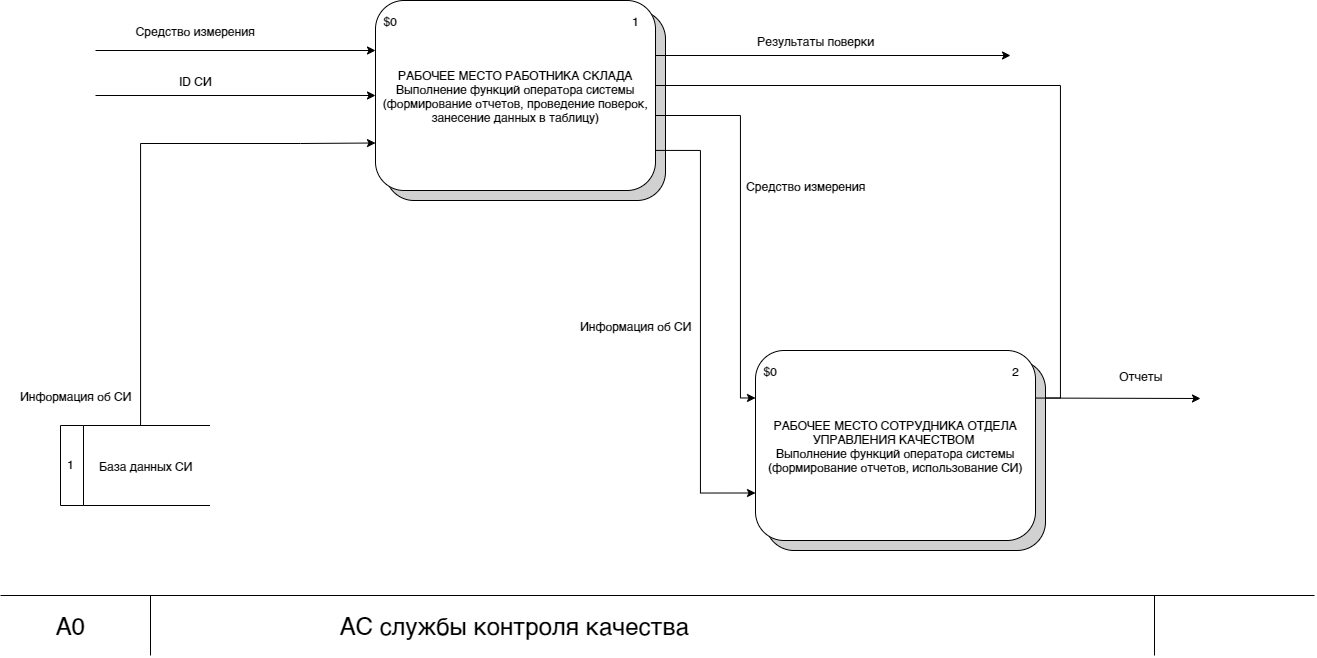

The diagram above was exported from draw.io. Its source (the exported page's mxGraphModel, read from the mxfile embedded in the PNG):
<mxGraphModel dx="1673" dy="896" grid="1" gridSize="10" guides="1" tooltips="1" connect="1" arrows="1" fold="1" page="1" pageScale="1" pageWidth="1654" pageHeight="1169" math="0" shadow="0">
  <root>
    <mxCell id="9EEJTTjl7kgnCIQRDDrh-0" />
    <mxCell id="9EEJTTjl7kgnCIQRDDrh-1" parent="9EEJTTjl7kgnCIQRDDrh-0" />
    <mxCell id="9EEJTTjl7kgnCIQRDDrh-2" value="Создание задания для чемпионата" style="rounded=1;whiteSpace=wrap;html=1;fillColor=#D1D1D1;" parent="9EEJTTjl7kgnCIQRDDrh-1" vertex="1">
      <mxGeometry x="715" y="45" width="280" height="190" as="geometry" />
    </mxCell>
    <mxCell id="AiAY3k1WShlAeakEyoxz-33" style="edgeStyle=orthogonalEdgeStyle;rounded=0;orthogonalLoop=1;jettySize=auto;html=1;exitX=0.996;exitY=0.789;exitDx=0;exitDy=0;exitPerimeter=0;entryX=0;entryY=0.75;entryDx=0;entryDy=0;" parent="9EEJTTjl7kgnCIQRDDrh-1" source="9EEJTTjl7kgnCIQRDDrh-12" target="AiAY3k1WShlAeakEyoxz-7" edge="1">
      <mxGeometry relative="1" as="geometry">
        <Array as="points">
          <mxPoint x="1030" y="185" />
          <mxPoint x="1030" y="528" />
        </Array>
      </mxGeometry>
    </mxCell>
    <mxCell id="AiAY3k1WShlAeakEyoxz-49" style="edgeStyle=orthogonalEdgeStyle;rounded=0;orthogonalLoop=1;jettySize=auto;html=1;endArrow=none;endFill=0;entryX=1;entryY=0.25;entryDx=0;entryDy=0;" parent="9EEJTTjl7kgnCIQRDDrh-1" source="9EEJTTjl7kgnCIQRDDrh-12" target="AiAY3k1WShlAeakEyoxz-7" edge="1">
      <mxGeometry relative="1" as="geometry">
        <mxPoint x="1270" y="440" as="targetPoint" />
        <Array as="points">
          <mxPoint x="1390" y="120" />
          <mxPoint x="1390" y="433" />
        </Array>
      </mxGeometry>
    </mxCell>
    <mxCell id="RSZl1LHW6qRaEs6o2D9j-0" style="edgeStyle=orthogonalEdgeStyle;rounded=0;orthogonalLoop=1;jettySize=auto;html=1;endArrow=classic;endFill=1;entryX=0;entryY=0.25;entryDx=0;entryDy=0;" parent="9EEJTTjl7kgnCIQRDDrh-1" target="AiAY3k1WShlAeakEyoxz-7" edge="1">
      <mxGeometry relative="1" as="geometry">
        <Array as="points">
          <mxPoint x="1070" y="150" />
          <mxPoint x="1070" y="433" />
        </Array>
        <mxPoint x="980" y="150" as="sourcePoint" />
        <mxPoint x="1340" y="80" as="targetPoint" />
      </mxGeometry>
    </mxCell>
    <mxCell id="9EEJTTjl7kgnCIQRDDrh-12" value="РАБОЧЕЕ МЕСТО РАБОТНИКА СКЛАДА&lt;br&gt;Выполнение функций оператора системы&lt;br&gt;(формирование отчетов, проведение поверок, занесение данных в таблицу)" style="rounded=1;whiteSpace=wrap;html=1;fillColor=#FFFFFF;" parent="9EEJTTjl7kgnCIQRDDrh-1" vertex="1">
      <mxGeometry x="705" y="35" width="280" height="190" as="geometry" />
    </mxCell>
    <mxCell id="9EEJTTjl7kgnCIQRDDrh-13" value="$0" style="text;html=1;strokeColor=none;fillColor=none;align=center;verticalAlign=middle;whiteSpace=wrap;rounded=0;" parent="9EEJTTjl7kgnCIQRDDrh-1" vertex="1">
      <mxGeometry x="700" y="45" width="40" height="20" as="geometry" />
    </mxCell>
    <mxCell id="9EEJTTjl7kgnCIQRDDrh-14" value="1" style="text;html=1;strokeColor=none;fillColor=none;align=center;verticalAlign=middle;whiteSpace=wrap;rounded=0;" parent="9EEJTTjl7kgnCIQRDDrh-1" vertex="1">
      <mxGeometry x="945" y="45" width="40" height="20" as="geometry" />
    </mxCell>
    <mxCell id="9EEJTTjl7kgnCIQRDDrh-16" value="" style="endArrow=none;html=1;" parent="9EEJTTjl7kgnCIQRDDrh-1" edge="1">
      <mxGeometry width="50" height="50" relative="1" as="geometry">
        <mxPoint x="330" y="630" as="sourcePoint" />
        <mxPoint x="1644" y="630" as="targetPoint" />
      </mxGeometry>
    </mxCell>
    <mxCell id="9EEJTTjl7kgnCIQRDDrh-17" value="" style="endArrow=none;html=1;" parent="9EEJTTjl7kgnCIQRDDrh-1" edge="1">
      <mxGeometry width="50" height="50" relative="1" as="geometry">
        <mxPoint x="480" y="690" as="sourcePoint" />
        <mxPoint x="480" y="630" as="targetPoint" />
      </mxGeometry>
    </mxCell>
    <mxCell id="9EEJTTjl7kgnCIQRDDrh-18" value="" style="endArrow=none;html=1;" parent="9EEJTTjl7kgnCIQRDDrh-1" edge="1">
      <mxGeometry width="50" height="50" relative="1" as="geometry">
        <mxPoint x="1484" y="690" as="sourcePoint" />
        <mxPoint x="1484" y="630" as="targetPoint" />
      </mxGeometry>
    </mxCell>
    <mxCell id="9EEJTTjl7kgnCIQRDDrh-19" value="&lt;font style=&quot;font-size: 24px&quot;&gt;А0&lt;/font&gt;" style="text;html=1;strokeColor=none;fillColor=none;align=center;verticalAlign=middle;whiteSpace=wrap;rounded=0;" parent="9EEJTTjl7kgnCIQRDDrh-1" vertex="1">
      <mxGeometry x="380" y="650" width="40" height="20" as="geometry" />
    </mxCell>
    <mxCell id="9EEJTTjl7kgnCIQRDDrh-20" value="&lt;span style=&quot;font-size: 24px&quot;&gt;АС службы контроля качества&lt;/span&gt;" style="text;html=1;strokeColor=none;fillColor=none;align=center;verticalAlign=middle;whiteSpace=wrap;rounded=0;" parent="9EEJTTjl7kgnCIQRDDrh-1" vertex="1">
      <mxGeometry x="619" y="650" width="450" height="20" as="geometry" />
    </mxCell>
    <mxCell id="AiAY3k1WShlAeakEyoxz-10" style="edgeStyle=orthogonalEdgeStyle;rounded=0;orthogonalLoop=1;jettySize=auto;html=1;" parent="9EEJTTjl7kgnCIQRDDrh-1" edge="1">
      <mxGeometry relative="1" as="geometry">
        <mxPoint x="425" y="85" as="sourcePoint" />
        <Array as="points">
          <mxPoint x="425" y="85" />
        </Array>
        <mxPoint x="705" y="85" as="targetPoint" />
      </mxGeometry>
    </mxCell>
    <mxCell id="KNaZb2g5Oe6Crw6iz4kg-0" style="edgeStyle=orthogonalEdgeStyle;rounded=0;orthogonalLoop=1;jettySize=auto;html=1;entryX=0;entryY=0.5;entryDx=0;entryDy=0;endArrow=classic;endFill=1;" parent="9EEJTTjl7kgnCIQRDDrh-1" target="9EEJTTjl7kgnCIQRDDrh-12" edge="1">
      <mxGeometry relative="1" as="geometry">
        <Array as="points">
          <mxPoint x="425" y="130" />
        </Array>
        <mxPoint x="425" y="130" as="sourcePoint" />
      </mxGeometry>
    </mxCell>
    <mxCell id="AiAY3k1WShlAeakEyoxz-6" value="Создание задания для чемпионата" style="rounded=1;whiteSpace=wrap;html=1;fillColor=#D1D1D1;" parent="9EEJTTjl7kgnCIQRDDrh-1" vertex="1">
      <mxGeometry x="1095" y="395" width="280" height="190" as="geometry" />
    </mxCell>
    <mxCell id="AiAY3k1WShlAeakEyoxz-48" style="edgeStyle=orthogonalEdgeStyle;rounded=0;orthogonalLoop=1;jettySize=auto;html=1;exitX=1;exitY=0.25;exitDx=0;exitDy=0;" parent="9EEJTTjl7kgnCIQRDDrh-1" source="AiAY3k1WShlAeakEyoxz-7" edge="1">
      <mxGeometry relative="1" as="geometry">
        <mxPoint x="1530" y="433" as="targetPoint" />
        <Array as="points">
          <mxPoint x="1333" y="433" />
        </Array>
      </mxGeometry>
    </mxCell>
    <mxCell id="AiAY3k1WShlAeakEyoxz-7" value="РАБОЧЕЕ МЕСТО СОТРУДНИКА ОТДЕЛА УПРАВЛЕНИЯ КАЧЕСТВОМ&amp;nbsp;&lt;br&gt;Выполнение функций оператора системы&lt;br&gt;(формирование отчетов, использование СИ)" style="rounded=1;whiteSpace=wrap;html=1;fillColor=#FFFFFF;" parent="9EEJTTjl7kgnCIQRDDrh-1" vertex="1">
      <mxGeometry x="1085" y="385" width="280" height="190" as="geometry" />
    </mxCell>
    <mxCell id="AiAY3k1WShlAeakEyoxz-8" value="$0" style="text;html=1;strokeColor=none;fillColor=none;align=center;verticalAlign=middle;whiteSpace=wrap;rounded=0;" parent="9EEJTTjl7kgnCIQRDDrh-1" vertex="1">
      <mxGeometry x="1080" y="395" width="40" height="20" as="geometry" />
    </mxCell>
    <mxCell id="AiAY3k1WShlAeakEyoxz-9" value="2" style="text;html=1;strokeColor=none;fillColor=none;align=center;verticalAlign=middle;whiteSpace=wrap;rounded=0;" parent="9EEJTTjl7kgnCIQRDDrh-1" vertex="1">
      <mxGeometry x="1325" y="395" width="40" height="20" as="geometry" />
    </mxCell>
    <mxCell id="AiAY3k1WShlAeakEyoxz-12" value="Средство измерения" style="text;html=1;strokeColor=none;fillColor=none;align=center;verticalAlign=middle;whiteSpace=wrap;rounded=0;" parent="9EEJTTjl7kgnCIQRDDrh-1" vertex="1">
      <mxGeometry x="460" y="50" width="130" height="30" as="geometry" />
    </mxCell>
    <mxCell id="AiAY3k1WShlAeakEyoxz-13" value="ID СИ" style="text;html=1;strokeColor=none;fillColor=none;align=center;verticalAlign=middle;whiteSpace=wrap;rounded=0;" parent="9EEJTTjl7kgnCIQRDDrh-1" vertex="1">
      <mxGeometry x="460" y="100" width="130" height="30" as="geometry" />
    </mxCell>
    <mxCell id="AiAY3k1WShlAeakEyoxz-31" style="edgeStyle=orthogonalEdgeStyle;rounded=0;orthogonalLoop=1;jettySize=auto;html=1;entryX=0;entryY=0.75;entryDx=0;entryDy=0;" parent="9EEJTTjl7kgnCIQRDDrh-1" source="AiAY3k1WShlAeakEyoxz-20" target="9EEJTTjl7kgnCIQRDDrh-12" edge="1">
      <mxGeometry relative="1" as="geometry">
        <Array as="points">
          <mxPoint x="470" y="178" />
          <mxPoint x="630" y="178" />
        </Array>
      </mxGeometry>
    </mxCell>
    <mxCell id="AiAY3k1WShlAeakEyoxz-20" value="" style="swimlane;horizontal=0;startSize=23;" parent="9EEJTTjl7kgnCIQRDDrh-1" vertex="1">
      <mxGeometry x="390" y="460" width="160" height="80" as="geometry" />
    </mxCell>
    <mxCell id="AiAY3k1WShlAeakEyoxz-21" value="База данных СИ" style="text;html=1;align=center;verticalAlign=middle;resizable=0;points=[];autosize=1;strokeColor=none;fillColor=none;" parent="AiAY3k1WShlAeakEyoxz-20" vertex="1">
      <mxGeometry x="30" y="30" width="110" height="20" as="geometry" />
    </mxCell>
    <mxCell id="AiAY3k1WShlAeakEyoxz-25" value="1" style="text;html=1;strokeColor=none;fillColor=none;align=center;verticalAlign=middle;whiteSpace=wrap;rounded=0;" parent="AiAY3k1WShlAeakEyoxz-20" vertex="1">
      <mxGeometry x="-20" y="22.5" width="60" height="30" as="geometry" />
    </mxCell>
    <mxCell id="AiAY3k1WShlAeakEyoxz-27" value="" style="rounded=0;whiteSpace=wrap;html=1;strokeColor=#FFFFFF;" parent="9EEJTTjl7kgnCIQRDDrh-1" vertex="1">
      <mxGeometry x="540" y="460" width="20" height="80" as="geometry" />
    </mxCell>
    <mxCell id="AiAY3k1WShlAeakEyoxz-32" value="Информация об СИ" style="text;html=1;align=center;verticalAlign=middle;resizable=0;points=[];autosize=1;strokeColor=none;fillColor=none;" parent="9EEJTTjl7kgnCIQRDDrh-1" vertex="1">
      <mxGeometry x="340" y="420" width="130" height="20" as="geometry" />
    </mxCell>
    <mxCell id="AiAY3k1WShlAeakEyoxz-34" value="Информация об СИ" style="text;html=1;align=center;verticalAlign=middle;resizable=0;points=[];autosize=1;strokeColor=none;fillColor=none;" parent="9EEJTTjl7kgnCIQRDDrh-1" vertex="1">
      <mxGeometry x="900" y="350" width="130" height="20" as="geometry" />
    </mxCell>
    <mxCell id="AiAY3k1WShlAeakEyoxz-51" value="Отчеты" style="text;html=1;align=center;verticalAlign=middle;resizable=0;points=[];autosize=1;strokeColor=none;fillColor=none;" parent="9EEJTTjl7kgnCIQRDDrh-1" vertex="1">
      <mxGeometry x="1440" y="400" width="60" height="20" as="geometry" />
    </mxCell>
    <mxCell id="RSZl1LHW6qRaEs6o2D9j-2" value="Средство измерения" style="text;html=1;align=center;verticalAlign=middle;resizable=0;points=[];autosize=1;strokeColor=none;fillColor=none;" parent="9EEJTTjl7kgnCIQRDDrh-1" vertex="1">
      <mxGeometry x="1070" y="210" width="130" height="20" as="geometry" />
    </mxCell>
    <mxCell id="yKRn-bA6LzgxR70T2MT2-0" style="edgeStyle=orthogonalEdgeStyle;rounded=0;orthogonalLoop=1;jettySize=auto;html=1;exitX=1;exitY=0.25;exitDx=0;exitDy=0;endArrow=classic;endFill=1;" edge="1" parent="9EEJTTjl7kgnCIQRDDrh-1">
      <mxGeometry relative="1" as="geometry">
        <Array as="points">
          <mxPoint x="985" y="90" />
        </Array>
        <mxPoint x="985" y="92.5" as="sourcePoint" />
        <mxPoint x="1340" y="90" as="targetPoint" />
      </mxGeometry>
    </mxCell>
    <mxCell id="yKRn-bA6LzgxR70T2MT2-1" value="Результаты поверки" style="text;html=1;align=center;verticalAlign=middle;resizable=0;points=[];autosize=1;strokeColor=none;fillColor=none;" vertex="1" parent="9EEJTTjl7kgnCIQRDDrh-1">
      <mxGeometry x="1080" y="65" width="130" height="20" as="geometry" />
    </mxCell>
  </root>
</mxGraphModel>